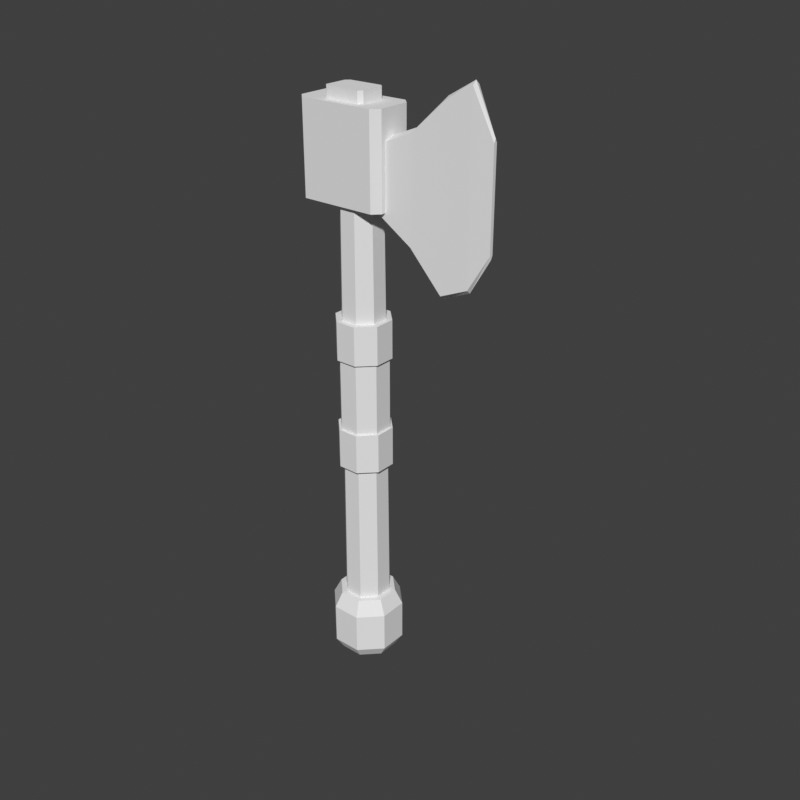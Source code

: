 # Source: axe-berserker-r.blend  (saved by Blender 5.2.45; exported with 4.5.12 LTS)
import bpy
from mathutils import Matrix  # noqa: F401  (used for matrix-valued properties, if any)

bpy.ops.wm.read_factory_settings(use_empty=True)
scene = bpy.context.scene
scene.name = 'Scene'

# ---- world
world_preview = bpy.data.worlds.new('Preview'); scene.world = world_preview
world_preview.use_nodes = True; world_preview.node_tree.nodes.clear()
_N = world_preview.node_tree.nodes; _L = world_preview.node_tree.links
n0 = _N.new('ShaderNodeBackground'); n0.name = 'Background'; n0.location = (-200, 100)
n0.inputs[0].default_value = (0.05, 0.05, 0.05, 1.0)
n1 = _N.new('ShaderNodeOutputWorld'); n1.name = 'World Output'; n1.location = (200, 100)
_L.new(n0.outputs[0], n1.inputs[0])
n1.is_active_output = True
world_preview.color = (0.807, 0.807, 0.807)

# ---- meshes
me_prop = bpy.data.meshes.new('prop')
me_prop.from_pydata([(0.03484, 0.0, 0.3867), (0.03484, 0.014, 0.3827), (0.03484, 0.014, 0.3141), (0.03484, 0.0, 0.3101), (0.03484, -0.014, 0.3141), (0.03484, -0.014, 0.3827), (0.06968, 0.0, 0.4007), (0.06968, 0.01, 0.3967), (0.06968, 0.01, 0.2879), (0.06968, 0.0, 0.2839), (0.06968, -0.01, 0.2879), (0.06968, -0.01, 0.3967), (0.1045, 0.0, 0.4338), (0.1045, 0.007, 0.4298), (0.1045, 0.007, 0.2461), (0.1045, 0.0, 0.2421), (0.1045, -0.007, 0.2461), (0.1045, -0.007, 0.4298), (0.1341, 0.0, 0.4512), (0.1341, 0.0045, 0.4472), (0.1341, 0.0045, 0.2583), (0.1341, 0.0, 0.2543), (0.1341, -0.0045, 0.2583), (0.1341, -0.0045, 0.4472), (0.1568, 0.0, 0.4041), (0.1568, 0.002, 0.4001), (0.1568, 0.002, 0.2967), (0.1568, 0.0, 0.2927), (0.1568, -0.002, 0.2967), (0.1568, -0.002, 0.4001), (0.04181, 0.018, 0.317), (0.03381, 0.026, 0.317), (-0.05123, 0.026, 0.317), (-0.05923, 0.018, 0.317), (-0.05923, -0.018, 0.317), (-0.05123, -0.026, 0.317), (0.03381, -0.026, 0.317), (0.04181, -0.018, 0.317), (0.04181, 0.018, 0.4163), (0.03381, 0.026, 0.4163), (-0.05123, 0.026, 0.4163), (-0.05923, 0.018, 0.4163), (-0.05923, -0.018, 0.4163), (-0.05123, -0.026, 0.4163), (0.03381, -0.026, 0.4163), (0.04181, -0.018, 0.4163), (0.01568, 0.013, 0.4129), (0.01168, 0.017, 0.4129), (-0.02736, 0.017, 0.4129), (-0.03136, 0.013, 0.4129), (-0.03136, -0.013, 0.4129), (-0.02736, -0.017, 0.4129), (0.01168, -0.017, 0.4129), (0.01568, -0.013, 0.4129), (0.01568, 0.013, 0.4285), (0.01168, 0.017, 0.4285), (-0.02736, 0.017, 0.4285), (-0.03136, 0.013, 0.4285), (-0.03136, -0.013, 0.4285), (-0.02736, -0.017, 0.4285), (0.01168, -0.017, 0.4285), (0.01568, -0.013, 0.4285), (0.02448, 0.01014, -0.1481), (0.01014, 0.02448, -0.1481), (-0.01014, 0.02448, -0.1481), (-0.02448, 0.01014, -0.1481), (-0.02448, -0.01014, -0.1481), (-0.01014, -0.02448, -0.1481), (0.01014, -0.02448, -0.1481), (0.02448, -0.01014, -0.1481), (0.0231, 0.009567, 0.1045), (0.009567, 0.0231, 0.1045), (-0.009567, 0.0231, 0.1045), (-0.0231, 0.009567, 0.1045), (-0.0231, -0.009567, 0.1045), (-0.009567, -0.0231, 0.1045), (0.009567, -0.0231, 0.1045), (0.0231, -0.009567, 0.1045), (0.02125, 0.008802, 0.3484), (0.008802, 0.02125, 0.3484), (-0.008802, 0.02125, 0.3484), (-0.02125, 0.008802, 0.3484), (-0.02125, -0.008802, 0.3484), (-0.008802, -0.02125, 0.3484), (0.008802, -0.02125, 0.3484), (0.02125, -0.008802, 0.3484), (0.02864, 0.01186, 0.1516), (0.01186, 0.02864, 0.1516), (-0.01186, 0.02864, 0.1516), (-0.02864, 0.01186, 0.1516), (-0.02864, -0.01186, 0.1516), (-0.01186, -0.02864, 0.1516), (0.01186, -0.02864, 0.1516), (0.02864, -0.01186, 0.1516), (0.02864, 0.01186, 0.1951), (0.01186, 0.02864, 0.1951), (-0.01186, 0.02864, 0.1951), (-0.02864, 0.01186, 0.1951), (-0.02864, -0.01186, 0.1951), (-0.01186, -0.02864, 0.1951), (0.01186, -0.02864, 0.1951), (0.02864, -0.01186, 0.1951), (0.02864, 0.01186, 0.02439), (0.01186, 0.02864, 0.02439), (-0.01186, 0.02864, 0.02439), (-0.02864, 0.01186, 0.02439), (-0.02864, -0.01186, 0.02439), (-0.01186, -0.02864, 0.02439), (0.01186, -0.02864, 0.02439), (0.02864, -0.01186, 0.02439), (0.02864, 0.01186, 0.06968), (0.01186, 0.02864, 0.06968), (-0.01186, 0.02864, 0.06968), (-0.02864, 0.01186, 0.06968), (-0.02864, -0.01186, 0.06968), (-0.01186, -0.02864, 0.06968), (0.01186, -0.02864, 0.06968), (0.02864, -0.01186, 0.06968), (0.02587, 0.01072, 0.06968), (0.01072, 0.02587, 0.06968), (-0.01072, 0.02587, 0.06968), (-0.02587, 0.01072, 0.06968), (-0.02587, -0.01072, 0.06968), (-0.01072, -0.02587, 0.06968), (0.01072, -0.02587, 0.06968), (0.02587, -0.01072, 0.06968), (0.02587, 0.01072, 0.1516), (0.01072, 0.02587, 0.1516), (-0.01072, 0.02587, 0.1516), (-0.02587, 0.01072, 0.1516), (-0.02587, -0.01072, 0.1516), (-0.01072, -0.02587, 0.1516), (0.01072, -0.02587, 0.1516), (0.02587, -0.01072, 0.1516), (0.03049, 0.01263, -0.223), (0.01263, 0.03049, -0.223), (-0.01263, 0.03049, -0.223), (-0.03049, 0.01263, -0.223), (-0.03049, -0.01263, -0.223), (-0.01263, -0.03049, -0.223), (0.01263, -0.03049, -0.223), (0.03049, -0.01263, -0.223), (0.0388, 0.01607, -0.209), (0.01607, 0.0388, -0.209), (-0.01607, 0.0388, -0.209), (-0.0388, 0.01607, -0.209), (-0.0388, -0.01607, -0.209), (-0.01607, -0.0388, -0.209), (0.01607, -0.0388, -0.209), (0.0388, -0.01607, -0.209), (0.0388, 0.01607, -0.162), (0.01607, 0.0388, -0.162), (-0.01607, 0.0388, -0.162), (-0.0388, 0.01607, -0.162), (-0.0388, -0.01607, -0.162), (-0.01607, -0.0388, -0.162), (0.01607, -0.0388, -0.162), (0.0388, -0.01607, -0.162), (0.03049, 0.01263, -0.1446), (0.01263, 0.03049, -0.1446), (-0.01263, 0.03049, -0.1446), (-0.03049, 0.01263, -0.1446), (-0.03049, -0.01263, -0.1446), (-0.01263, -0.03049, -0.1446), (0.01263, -0.03049, -0.1446), (0.03049, -0.01263, -0.1446)], [], [(0, 6, 7, 1), (1, 7, 8, 2), (2, 8, 9, 3), (3, 9, 10, 4), (4, 10, 11, 5), (5, 11, 6, 0), (6, 12, 13, 7), (7, 13, 14, 8), (8, 14, 15, 9), (9, 15, 16, 10), (10, 16, 17, 11), (11, 17, 12, 6), (12, 18, 19, 13), (13, 19, 20, 14), (14, 20, 21, 15), (15, 21, 22, 16), (16, 22, 23, 17), (17, 23, 18, 12), (18, 24, 25, 19), (19, 25, 26, 20), (20, 26, 27, 21), (21, 27, 28, 22), (22, 28, 29, 23), (23, 29, 24, 18), (5, 0, 1, 2, 3, 4), (24, 29, 28, 27, 26, 25), (30, 31, 39, 38), (31, 32, 40, 39), (32, 33, 41, 40), (33, 34, 42, 41), (34, 35, 43, 42), (35, 36, 44, 43), (36, 37, 45, 44), (37, 30, 38, 45), (37, 36, 35, 34), (37, 34, 33, 32), (37, 32, 31, 30), (38, 39, 40, 41), (38, 41, 42, 43), (38, 43, 44, 45), (46, 47, 55, 54), (47, 48, 56, 55), (48, 49, 57, 56), (49, 50, 58, 57), (50, 51, 59, 58), (51, 52, 60, 59), (52, 53, 61, 60), (53, 46, 54, 61), (53, 52, 51, 50), (53, 50, 49, 48), (53, 48, 47, 46), (54, 55, 56, 57), (54, 57, 58, 59), (54, 59, 60, 61), (62, 63, 71, 70), (63, 64, 72, 71), (64, 65, 73, 72), (65, 66, 74, 73), (66, 67, 75, 74), (67, 68, 76, 75), (68, 69, 77, 76), (69, 62, 70, 77), (70, 71, 79, 78), (71, 72, 80, 79), (72, 73, 81, 80), (73, 74, 82, 81), (74, 75, 83, 82), (75, 76, 84, 83), (76, 77, 85, 84), (77, 70, 78, 85), (69, 68, 67, 66), (69, 66, 65, 64), (69, 64, 63, 62), (78, 79, 80, 81), (78, 81, 82, 83), (78, 83, 84, 85), (86, 87, 95, 94), (87, 88, 96, 95), (88, 89, 97, 96), (89, 90, 98, 97), (90, 91, 99, 98), (91, 92, 100, 99), (92, 93, 101, 100), (93, 86, 94, 101), (93, 92, 91, 90), (93, 90, 89, 88), (93, 88, 87, 86), (94, 95, 96, 97), (94, 97, 98, 99), (94, 99, 100, 101), (102, 103, 111, 110), (103, 104, 112, 111), (104, 105, 113, 112), (105, 106, 114, 113), (106, 107, 115, 114), (107, 108, 116, 115), (108, 109, 117, 116), (109, 102, 110, 117), (109, 108, 107, 106), (109, 106, 105, 104), (109, 104, 103, 102), (110, 111, 112, 113), (110, 113, 114, 115), (110, 115, 116, 117), (118, 119, 127, 126), (119, 120, 128, 127), (120, 121, 129, 128), (121, 122, 130, 129), (122, 123, 131, 130), (123, 124, 132, 131), (124, 125, 133, 132), (125, 118, 126, 133), (125, 124, 123, 122), (125, 122, 121, 120), (125, 120, 119, 118), (126, 127, 128, 129), (126, 129, 130, 131), (126, 131, 132, 133), (134, 135, 143, 142), (135, 136, 144, 143), (136, 137, 145, 144), (137, 138, 146, 145), (138, 139, 147, 146), (139, 140, 148, 147), (140, 141, 149, 148), (141, 134, 142, 149), (142, 143, 151, 150), (143, 144, 152, 151), (144, 145, 153, 152), (145, 146, 154, 153), (146, 147, 155, 154), (147, 148, 156, 155), (148, 149, 157, 156), (149, 142, 150, 157), (150, 151, 159, 158), (151, 152, 160, 159), (152, 153, 161, 160), (153, 154, 162, 161), (154, 155, 163, 162), (155, 156, 164, 163), (156, 157, 165, 164), (157, 150, 158, 165), (141, 140, 139, 138), (141, 138, 137, 136), (141, 136, 135, 134), (158, 159, 160, 161), (158, 161, 162, 163), (158, 163, 164, 165)])
me_prop.update()

# ---- objects
ob_prop = bpy.data.objects.new('prop', me_prop)

# ---- transforms, parenting, visibility, modifiers, constraints
ob_prop.location = (0.0, 0.0, 0.0)

# ---- collection membership
scene.collection.objects.link(ob_prop)

# ---- scene / render settings (as saved in the file)
scene.frame_start = 1; scene.frame_end = 250; scene.frame_set(1)
scene.render.engine = 'BLENDER_WORKBENCH'
scene.render.image_settings.color_mode = 'RGB'
scene.render.resolution_x = 384
scene.render.resolution_y = 384
scene.render.fps = 30
scene.render.bake_bias = 0.0
scene.render.bake_samples = 0
scene.render.compositor_device = 'GPU'
scene.eevee.use_volume_custom_range = False
scene.eevee.fast_gi_thickness_near = 0.1
scene.eevee.fast_gi_thickness_far = 0.0
scene.eevee.ray_tracing_options.screen_trace_thickness = 0.1
scene.view_settings.view_transform = 'Standard'
bpy.context.view_layer.update()

# ---- added for rendering (the .blend has no active camera and no usable light): camera, sun
cam_auto = bpy.data.cameras.new('AutoCamera')
cam_auto.lens = 50.0
cam_auto.sensor_width = 36.0
cam_auto.clip_end = 1000.0
ob_auto_camera = bpy.data.objects.new('AutoCamera', cam_auto)
scene.collection.objects.link(ob_auto_camera)
ob_auto_camera.location = (0.70768, -0.790685, 0.641224)
ob_auto_camera.rotation_euler = (1.09748, -7.21219e-08, 0.694738)
scene.camera = ob_auto_camera
light_auto_sun = bpy.data.lights.new('AutoSun', 'SUN')
light_auto_sun.energy = 3.0
light_auto_sun.angle = 0.0523599
ob_auto_sun = bpy.data.objects.new('AutoSun', light_auto_sun)
scene.collection.objects.link(ob_auto_sun)
ob_auto_sun.rotation_euler = (0.872665, 0.174533, 0.523599)
bpy.context.view_layer.update()
